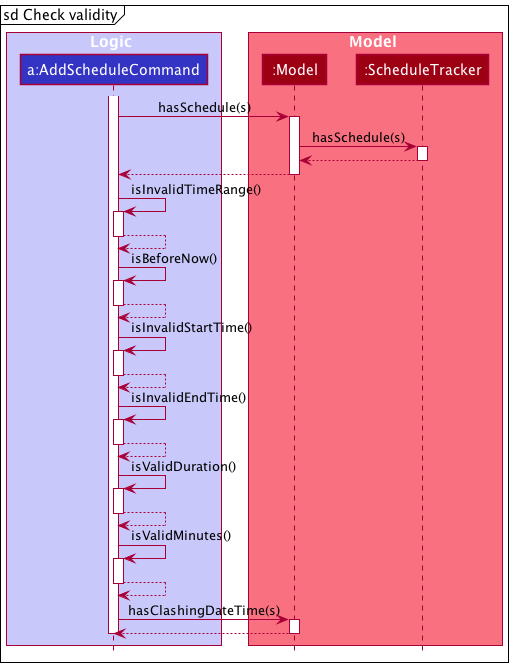

The diagram above was rendered by PlantUML. Its source (embedded in the PNG):
@startuml
!include ../style.puml

box Logic LOGIC_COLOR_T1
participant "a:AddScheduleCommand" as AddScheduleCommand LOGIC_COLOR
end box

box Model MODEL_COLOR_T1
participant ":Model" as Model MODEL_COLOR
participant ":ScheduleTracker" as ScheduleTracker MODEL_COLOR
end box

mainframe sd Check validity

activate AddScheduleCommand
AddScheduleCommand -> Model : hasSchedule(s)
activate Model
Model -> ScheduleTracker : hasSchedule(s)
activate ScheduleTracker
ScheduleTracker --> Model
deactivate ScheduleTracker
Model --> AddScheduleCommand
deactivate Model

AddScheduleCommand -> AddScheduleCommand : isInvalidTimeRange()
activate AddScheduleCommand
AddScheduleCommand --> AddScheduleCommand
deactivate AddScheduleCommand

AddScheduleCommand -> AddScheduleCommand : isBeforeNow()
activate AddScheduleCommand
AddScheduleCommand --> AddScheduleCommand
deactivate AddScheduleCommand

AddScheduleCommand -> AddScheduleCommand : isInvalidStartTime()
activate AddScheduleCommand
AddScheduleCommand --> AddScheduleCommand
deactivate AddScheduleCommand

AddScheduleCommand -> AddScheduleCommand : isInvalidEndTime()
activate AddScheduleCommand
AddScheduleCommand --> AddScheduleCommand
deactivate AddScheduleCommand

AddScheduleCommand -> AddScheduleCommand : isValidDuration()
activate AddScheduleCommand
AddScheduleCommand --> AddScheduleCommand
deactivate AddScheduleCommand

AddScheduleCommand -> AddScheduleCommand : isValidMinutes()
activate AddScheduleCommand
AddScheduleCommand --> AddScheduleCommand
deactivate AddScheduleCommand

AddScheduleCommand -> Model : hasClashingDateTime(s)
activate Model
Model --> AddScheduleCommand
deactivate Model

deactivate AddScheduleCommand
@enduml